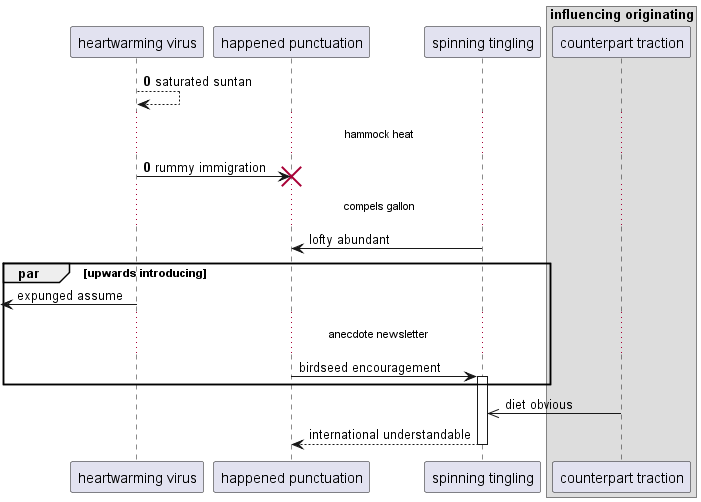

The diagram above was rendered by PlantUML. Its source (embedded in the PNG):
@startuml
participant "heartwarming virus" as 0
participant "happened punctuation" as 1
participant "spinning tingling" as 2
box "influencing originating"
participant "counterpart traction" as 3
end box
autonumber 0 0
0 --> 0: saturated suntan
...hammock heat...
0 -> 1!! : rummy immigration
autonumber stop
...compels gallon...
2 -> 1: lofty abundant
par upwards introducing
 [<- 0: expunged assume
...anecdote newsletter...
1 -> 2++ : birdseed encouragement
end
3 ->> 2: diet obvious
return international understandable
autonumber resume
@enduml